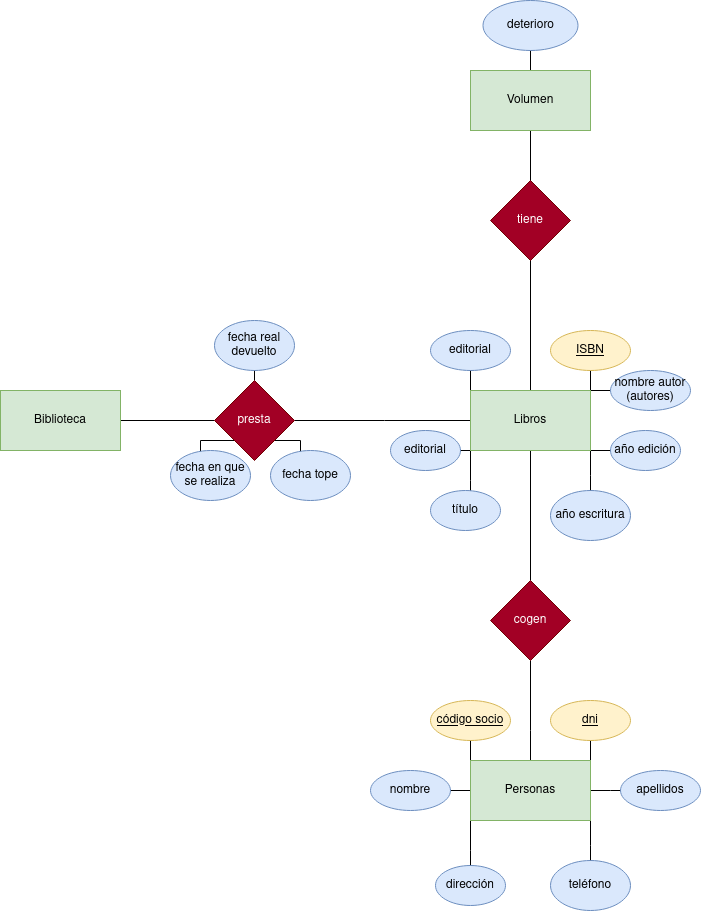

The diagram above was exported from draw.io. Its source (the exported page's mxGraphModel, read from the mxfile embedded in the PNG):
<mxGraphModel dx="1434" dy="1964" grid="1" gridSize="10" guides="1" tooltips="1" connect="1" arrows="1" fold="1" page="1" pageScale="1" pageWidth="827" pageHeight="1169" math="0" shadow="0">
  <root>
    <mxCell id="0" />
    <mxCell id="1" parent="0" />
    <mxCell id="qxSfw1GEUmiAaHcLJ-l_-4" style="edgeStyle=orthogonalEdgeStyle;rounded=0;orthogonalLoop=1;jettySize=auto;html=1;exitX=1;exitY=0.5;exitDx=0;exitDy=0;endArrow=none;endFill=0;" edge="1" parent="1" source="qxSfw1GEUmiAaHcLJ-l_-1" target="qxSfw1GEUmiAaHcLJ-l_-5">
      <mxGeometry relative="1" as="geometry">
        <mxPoint x="354" y="190" as="targetPoint" />
      </mxGeometry>
    </mxCell>
    <mxCell id="qxSfw1GEUmiAaHcLJ-l_-1" value="Biblioteca" style="rounded=0;whiteSpace=wrap;html=1;fillColor=#d5e8d4;strokeColor=#82b366;" vertex="1" parent="1">
      <mxGeometry x="100" y="160" width="120" height="60" as="geometry" />
    </mxCell>
    <mxCell id="qxSfw1GEUmiAaHcLJ-l_-6" style="edgeStyle=orthogonalEdgeStyle;rounded=0;orthogonalLoop=1;jettySize=auto;html=1;exitX=1;exitY=0.5;exitDx=0;exitDy=0;endArrow=none;endFill=0;" edge="1" parent="1" source="qxSfw1GEUmiAaHcLJ-l_-5">
      <mxGeometry relative="1" as="geometry">
        <mxPoint x="574" y="190" as="targetPoint" />
      </mxGeometry>
    </mxCell>
    <mxCell id="qxSfw1GEUmiAaHcLJ-l_-53" style="edgeStyle=orthogonalEdgeStyle;rounded=0;orthogonalLoop=1;jettySize=auto;html=1;exitX=0;exitY=1;exitDx=0;exitDy=0;" edge="1" parent="1" source="qxSfw1GEUmiAaHcLJ-l_-5">
      <mxGeometry relative="1" as="geometry">
        <mxPoint x="300" y="230" as="targetPoint" />
      </mxGeometry>
    </mxCell>
    <mxCell id="qxSfw1GEUmiAaHcLJ-l_-56" style="edgeStyle=orthogonalEdgeStyle;rounded=0;orthogonalLoop=1;jettySize=auto;html=1;exitX=1;exitY=1;exitDx=0;exitDy=0;" edge="1" parent="1" source="qxSfw1GEUmiAaHcLJ-l_-5">
      <mxGeometry relative="1" as="geometry">
        <mxPoint x="400" y="230" as="targetPoint" />
      </mxGeometry>
    </mxCell>
    <mxCell id="qxSfw1GEUmiAaHcLJ-l_-59" style="edgeStyle=orthogonalEdgeStyle;rounded=0;orthogonalLoop=1;jettySize=auto;html=1;exitX=0.5;exitY=0;exitDx=0;exitDy=0;" edge="1" parent="1" source="qxSfw1GEUmiAaHcLJ-l_-5">
      <mxGeometry relative="1" as="geometry">
        <mxPoint x="354" y="120" as="targetPoint" />
      </mxGeometry>
    </mxCell>
    <mxCell id="qxSfw1GEUmiAaHcLJ-l_-5" value="presta" style="rhombus;whiteSpace=wrap;html=1;fillColor=#a20025;fontColor=#ffffff;strokeColor=#6F0000;" vertex="1" parent="1">
      <mxGeometry x="314" y="150" width="80" height="80" as="geometry" />
    </mxCell>
    <mxCell id="qxSfw1GEUmiAaHcLJ-l_-15" style="edgeStyle=orthogonalEdgeStyle;rounded=0;orthogonalLoop=1;jettySize=auto;html=1;exitX=0;exitY=1;exitDx=0;exitDy=0;" edge="1" parent="1" source="qxSfw1GEUmiAaHcLJ-l_-7">
      <mxGeometry relative="1" as="geometry">
        <mxPoint x="570" y="280" as="targetPoint" />
      </mxGeometry>
    </mxCell>
    <mxCell id="qxSfw1GEUmiAaHcLJ-l_-17" style="edgeStyle=orthogonalEdgeStyle;rounded=0;orthogonalLoop=1;jettySize=auto;html=1;exitX=1;exitY=1;exitDx=0;exitDy=0;" edge="1" parent="1" source="qxSfw1GEUmiAaHcLJ-l_-7">
      <mxGeometry relative="1" as="geometry">
        <mxPoint x="690" y="270" as="targetPoint" />
      </mxGeometry>
    </mxCell>
    <mxCell id="qxSfw1GEUmiAaHcLJ-l_-18" style="edgeStyle=orthogonalEdgeStyle;rounded=0;orthogonalLoop=1;jettySize=auto;html=1;exitX=1;exitY=0;exitDx=0;exitDy=0;entryX=0;entryY=0.5;entryDx=0;entryDy=0;endArrow=none;endFill=0;" edge="1" parent="1" source="qxSfw1GEUmiAaHcLJ-l_-7" target="qxSfw1GEUmiAaHcLJ-l_-14">
      <mxGeometry relative="1" as="geometry" />
    </mxCell>
    <mxCell id="qxSfw1GEUmiAaHcLJ-l_-21" style="edgeStyle=orthogonalEdgeStyle;rounded=0;orthogonalLoop=1;jettySize=auto;html=1;exitX=1;exitY=1;exitDx=0;exitDy=0;" edge="1" parent="1" source="qxSfw1GEUmiAaHcLJ-l_-7">
      <mxGeometry relative="1" as="geometry">
        <mxPoint x="720" y="220" as="targetPoint" />
      </mxGeometry>
    </mxCell>
    <mxCell id="qxSfw1GEUmiAaHcLJ-l_-23" style="edgeStyle=orthogonalEdgeStyle;rounded=0;orthogonalLoop=1;jettySize=auto;html=1;exitX=0;exitY=0;exitDx=0;exitDy=0;" edge="1" parent="1" source="qxSfw1GEUmiAaHcLJ-l_-7">
      <mxGeometry relative="1" as="geometry">
        <mxPoint x="570" y="130" as="targetPoint" />
      </mxGeometry>
    </mxCell>
    <mxCell id="qxSfw1GEUmiAaHcLJ-l_-24" style="edgeStyle=orthogonalEdgeStyle;rounded=0;orthogonalLoop=1;jettySize=auto;html=1;exitX=1;exitY=0;exitDx=0;exitDy=0;" edge="1" parent="1" source="qxSfw1GEUmiAaHcLJ-l_-7">
      <mxGeometry relative="1" as="geometry">
        <mxPoint x="690" y="120" as="targetPoint" />
      </mxGeometry>
    </mxCell>
    <mxCell id="qxSfw1GEUmiAaHcLJ-l_-25" style="edgeStyle=orthogonalEdgeStyle;rounded=0;orthogonalLoop=1;jettySize=auto;html=1;exitX=0;exitY=1;exitDx=0;exitDy=0;" edge="1" parent="1" source="qxSfw1GEUmiAaHcLJ-l_-7">
      <mxGeometry relative="1" as="geometry">
        <mxPoint x="540" y="220" as="targetPoint" />
      </mxGeometry>
    </mxCell>
    <mxCell id="qxSfw1GEUmiAaHcLJ-l_-27" style="edgeStyle=orthogonalEdgeStyle;rounded=0;orthogonalLoop=1;jettySize=auto;html=1;exitX=0.5;exitY=1;exitDx=0;exitDy=0;endArrow=none;endFill=0;" edge="1" parent="1" source="qxSfw1GEUmiAaHcLJ-l_-7" target="qxSfw1GEUmiAaHcLJ-l_-28">
      <mxGeometry relative="1" as="geometry">
        <mxPoint x="630" y="420" as="targetPoint" />
      </mxGeometry>
    </mxCell>
    <mxCell id="qxSfw1GEUmiAaHcLJ-l_-63" style="edgeStyle=orthogonalEdgeStyle;rounded=0;orthogonalLoop=1;jettySize=auto;html=1;exitX=0.5;exitY=0;exitDx=0;exitDy=0;entryX=0.5;entryY=1;entryDx=0;entryDy=0;endArrow=none;endFill=0;" edge="1" parent="1" source="qxSfw1GEUmiAaHcLJ-l_-7" target="qxSfw1GEUmiAaHcLJ-l_-62">
      <mxGeometry relative="1" as="geometry" />
    </mxCell>
    <mxCell id="qxSfw1GEUmiAaHcLJ-l_-7" value="Libros" style="rounded=0;whiteSpace=wrap;html=1;fillColor=#d5e8d4;strokeColor=#82b366;" vertex="1" parent="1">
      <mxGeometry x="570" y="160" width="120" height="60" as="geometry" />
    </mxCell>
    <mxCell id="qxSfw1GEUmiAaHcLJ-l_-8" value="editorial" style="ellipse;whiteSpace=wrap;html=1;fillColor=#dae8fc;strokeColor=#6c8ebf;" vertex="1" parent="1">
      <mxGeometry x="530" y="100" width="80" height="40" as="geometry" />
    </mxCell>
    <mxCell id="qxSfw1GEUmiAaHcLJ-l_-9" value="año escritura" style="ellipse;whiteSpace=wrap;html=1;fillColor=#dae8fc;strokeColor=#6c8ebf;" vertex="1" parent="1">
      <mxGeometry x="650" y="260" width="80" height="50" as="geometry" />
    </mxCell>
    <mxCell id="qxSfw1GEUmiAaHcLJ-l_-10" value="título" style="ellipse;whiteSpace=wrap;html=1;fillColor=#dae8fc;strokeColor=#6c8ebf;" vertex="1" parent="1">
      <mxGeometry x="530" y="260" width="70" height="40" as="geometry" />
    </mxCell>
    <mxCell id="qxSfw1GEUmiAaHcLJ-l_-12" value="año edición" style="ellipse;whiteSpace=wrap;html=1;fillColor=#dae8fc;strokeColor=#6c8ebf;" vertex="1" parent="1">
      <mxGeometry x="710" y="200" width="70" height="40" as="geometry" />
    </mxCell>
    <mxCell id="qxSfw1GEUmiAaHcLJ-l_-13" value="&lt;u&gt;ISBN&lt;/u&gt;" style="ellipse;whiteSpace=wrap;html=1;fillColor=#fff2cc;strokeColor=#d6b656;" vertex="1" parent="1">
      <mxGeometry x="650" y="100" width="80" height="40" as="geometry" />
    </mxCell>
    <mxCell id="qxSfw1GEUmiAaHcLJ-l_-14" value="nombre autor (autores)" style="ellipse;whiteSpace=wrap;html=1;fillColor=#dae8fc;strokeColor=#6c8ebf;" vertex="1" parent="1">
      <mxGeometry x="710" y="140" width="80" height="40" as="geometry" />
    </mxCell>
    <mxCell id="qxSfw1GEUmiAaHcLJ-l_-26" value="editorial" style="ellipse;whiteSpace=wrap;html=1;fillColor=#dae8fc;strokeColor=#6c8ebf;" vertex="1" parent="1">
      <mxGeometry x="490" y="200" width="70" height="40" as="geometry" />
    </mxCell>
    <mxCell id="qxSfw1GEUmiAaHcLJ-l_-32" style="edgeStyle=orthogonalEdgeStyle;rounded=0;orthogonalLoop=1;jettySize=auto;html=1;exitX=0.5;exitY=1;exitDx=0;exitDy=0;entryX=0.5;entryY=0;entryDx=0;entryDy=0;endArrow=none;endFill=0;" edge="1" parent="1" source="qxSfw1GEUmiAaHcLJ-l_-28">
      <mxGeometry relative="1" as="geometry">
        <mxPoint x="630" y="570" as="targetPoint" />
      </mxGeometry>
    </mxCell>
    <mxCell id="qxSfw1GEUmiAaHcLJ-l_-28" value="cogen" style="rhombus;whiteSpace=wrap;html=1;fillColor=#a20025;fontColor=#ffffff;strokeColor=#6F0000;" vertex="1" parent="1">
      <mxGeometry x="590" y="350" width="80" height="80" as="geometry" />
    </mxCell>
    <mxCell id="qxSfw1GEUmiAaHcLJ-l_-33" style="edgeStyle=orthogonalEdgeStyle;rounded=0;orthogonalLoop=1;jettySize=auto;html=1;exitX=0;exitY=1;exitDx=0;exitDy=0;" edge="1" source="qxSfw1GEUmiAaHcLJ-l_-41" parent="1">
      <mxGeometry relative="1" as="geometry">
        <mxPoint x="570" y="650" as="targetPoint" />
      </mxGeometry>
    </mxCell>
    <mxCell id="qxSfw1GEUmiAaHcLJ-l_-34" style="edgeStyle=orthogonalEdgeStyle;rounded=0;orthogonalLoop=1;jettySize=auto;html=1;exitX=1;exitY=1;exitDx=0;exitDy=0;" edge="1" source="qxSfw1GEUmiAaHcLJ-l_-41" parent="1">
      <mxGeometry relative="1" as="geometry">
        <mxPoint x="690" y="640" as="targetPoint" />
      </mxGeometry>
    </mxCell>
    <mxCell id="qxSfw1GEUmiAaHcLJ-l_-37" style="edgeStyle=orthogonalEdgeStyle;rounded=0;orthogonalLoop=1;jettySize=auto;html=1;exitX=0;exitY=0;exitDx=0;exitDy=0;" edge="1" source="qxSfw1GEUmiAaHcLJ-l_-41" parent="1">
      <mxGeometry relative="1" as="geometry">
        <mxPoint x="570" y="500" as="targetPoint" />
      </mxGeometry>
    </mxCell>
    <mxCell id="qxSfw1GEUmiAaHcLJ-l_-38" style="edgeStyle=orthogonalEdgeStyle;rounded=0;orthogonalLoop=1;jettySize=auto;html=1;exitX=1;exitY=0;exitDx=0;exitDy=0;" edge="1" source="qxSfw1GEUmiAaHcLJ-l_-41" parent="1">
      <mxGeometry relative="1" as="geometry">
        <mxPoint x="690" y="490" as="targetPoint" />
      </mxGeometry>
    </mxCell>
    <mxCell id="qxSfw1GEUmiAaHcLJ-l_-49" style="edgeStyle=orthogonalEdgeStyle;rounded=0;orthogonalLoop=1;jettySize=auto;html=1;exitX=0;exitY=0.5;exitDx=0;exitDy=0;" edge="1" parent="1" source="qxSfw1GEUmiAaHcLJ-l_-41">
      <mxGeometry relative="1" as="geometry">
        <mxPoint x="530" y="560" as="targetPoint" />
      </mxGeometry>
    </mxCell>
    <mxCell id="qxSfw1GEUmiAaHcLJ-l_-50" style="edgeStyle=orthogonalEdgeStyle;rounded=0;orthogonalLoop=1;jettySize=auto;html=1;exitX=1;exitY=0.5;exitDx=0;exitDy=0;" edge="1" parent="1" source="qxSfw1GEUmiAaHcLJ-l_-41">
      <mxGeometry relative="1" as="geometry">
        <mxPoint x="730" y="560" as="targetPoint" />
      </mxGeometry>
    </mxCell>
    <mxCell id="qxSfw1GEUmiAaHcLJ-l_-41" value="Personas" style="rounded=0;whiteSpace=wrap;html=1;fillColor=#d5e8d4;strokeColor=#82b366;" vertex="1" parent="1">
      <mxGeometry x="570" y="530" width="120" height="60" as="geometry" />
    </mxCell>
    <mxCell id="qxSfw1GEUmiAaHcLJ-l_-42" value="&lt;u&gt;código socio&lt;/u&gt;" style="ellipse;whiteSpace=wrap;html=1;fillColor=#fff2cc;strokeColor=#d6b656;" vertex="1" parent="1">
      <mxGeometry x="530" y="470" width="80" height="40" as="geometry" />
    </mxCell>
    <mxCell id="qxSfw1GEUmiAaHcLJ-l_-43" value="teléfono" style="ellipse;whiteSpace=wrap;html=1;fillColor=#dae8fc;strokeColor=#6c8ebf;" vertex="1" parent="1">
      <mxGeometry x="650" y="630" width="80" height="50" as="geometry" />
    </mxCell>
    <mxCell id="qxSfw1GEUmiAaHcLJ-l_-44" value="dirección" style="ellipse;whiteSpace=wrap;html=1;fillColor=#dae8fc;strokeColor=#6c8ebf;" vertex="1" parent="1">
      <mxGeometry x="535" y="635" width="70" height="40" as="geometry" />
    </mxCell>
    <mxCell id="qxSfw1GEUmiAaHcLJ-l_-46" value="&lt;u&gt;dni&lt;/u&gt;" style="ellipse;whiteSpace=wrap;html=1;fillColor=#fff2cc;strokeColor=#d6b656;" vertex="1" parent="1">
      <mxGeometry x="650" y="470" width="80" height="40" as="geometry" />
    </mxCell>
    <mxCell id="qxSfw1GEUmiAaHcLJ-l_-51" value="nombre" style="ellipse;whiteSpace=wrap;html=1;fillColor=#dae8fc;strokeColor=#6c8ebf;" vertex="1" parent="1">
      <mxGeometry x="470" y="540" width="80" height="40" as="geometry" />
    </mxCell>
    <mxCell id="qxSfw1GEUmiAaHcLJ-l_-52" value="apellidos" style="ellipse;whiteSpace=wrap;html=1;fillColor=#dae8fc;strokeColor=#6c8ebf;" vertex="1" parent="1">
      <mxGeometry x="720" y="540" width="80" height="40" as="geometry" />
    </mxCell>
    <mxCell id="qxSfw1GEUmiAaHcLJ-l_-57" value="fecha tope" style="ellipse;whiteSpace=wrap;html=1;fillColor=#dae8fc;strokeColor=#6c8ebf;" vertex="1" parent="1">
      <mxGeometry x="370" y="220" width="80" height="50" as="geometry" />
    </mxCell>
    <mxCell id="qxSfw1GEUmiAaHcLJ-l_-58" value="fecha en que se realiza" style="ellipse;whiteSpace=wrap;html=1;fillColor=#dae8fc;strokeColor=#6c8ebf;" vertex="1" parent="1">
      <mxGeometry x="270" y="220" width="80" height="50" as="geometry" />
    </mxCell>
    <mxCell id="qxSfw1GEUmiAaHcLJ-l_-60" value="fecha real devuelto" style="ellipse;whiteSpace=wrap;html=1;fillColor=#dae8fc;strokeColor=#6c8ebf;" vertex="1" parent="1">
      <mxGeometry x="314" y="90" width="80" height="50" as="geometry" />
    </mxCell>
    <mxCell id="qxSfw1GEUmiAaHcLJ-l_-66" style="edgeStyle=orthogonalEdgeStyle;rounded=0;orthogonalLoop=1;jettySize=auto;html=1;exitX=0.5;exitY=0;exitDx=0;exitDy=0;endArrow=none;endFill=0;" edge="1" parent="1" source="qxSfw1GEUmiAaHcLJ-l_-62" target="qxSfw1GEUmiAaHcLJ-l_-67">
      <mxGeometry relative="1" as="geometry">
        <mxPoint x="630" y="-220" as="targetPoint" />
      </mxGeometry>
    </mxCell>
    <mxCell id="qxSfw1GEUmiAaHcLJ-l_-62" value="Volumen" style="rounded=0;whiteSpace=wrap;html=1;fillColor=#d5e8d4;strokeColor=#82b366;" vertex="1" parent="1">
      <mxGeometry x="570" y="-160" width="120" height="60" as="geometry" />
    </mxCell>
    <mxCell id="qxSfw1GEUmiAaHcLJ-l_-64" value="tiene" style="rhombus;whiteSpace=wrap;html=1;fillColor=#a20025;fontColor=#ffffff;strokeColor=#6F0000;" vertex="1" parent="1">
      <mxGeometry x="590" y="-50" width="80" height="80" as="geometry" />
    </mxCell>
    <mxCell id="qxSfw1GEUmiAaHcLJ-l_-67" value="deterioro" style="ellipse;whiteSpace=wrap;html=1;fillColor=#dae8fc;strokeColor=#6c8ebf;" vertex="1" parent="1">
      <mxGeometry x="582.5" y="-230" width="95" height="50" as="geometry" />
    </mxCell>
  </root>
</mxGraphModel>